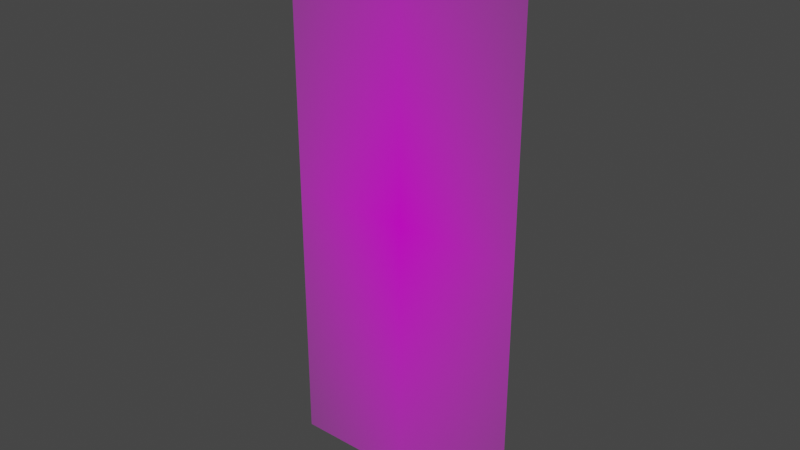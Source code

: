 # Source: MayerWW1.blend  (saved by Blender 2.83.18; exported with 4.5.12 LTS)
import bpy
from mathutils import Matrix  # noqa: F401  (used for matrix-valued properties, if any)

bpy.ops.wm.read_factory_settings(use_empty=True)
scene = bpy.context.scene
scene.name = 'Scene'

# ---- collections
col_collection = bpy.data.collections.new('Collection'); scene.collection.children.link(col_collection)

# ---- images (referenced by path relative to the original .blend; pixels are not part of the script)
import os
ASSET_DIR = os.environ.get("B2B_ASSET_DIR", "")  # directory of the original .blend (textures are referenced by path, not embedded)
HERE = os.path.dirname(os.path.abspath(__file__))  # packed textures are extracted next to this script under _unpacked/

def load_image(name, relpath, width, height, colorspace="sRGB"):
    """Load a texture the original file referenced (path relative to the .blend, or extracted next to this script)."""
    p = next((c for c in (os.path.join(HERE, relpath), os.path.join(ASSET_DIR, relpath)) if relpath and os.path.exists(c)), "")
    if p:
        img = bpy.data.images.load(p, check_existing=True)
        img.name = name
    else:  # same state as the original file: an image datablock whose file is absent (Cycles renders it pink)
        img = bpy.data.images.new(name, width, height)
        img.source = "FILE"
        img.filepath = "//" + (relpath or name)
    img.colorspace_settings.name = colorspace
    return img
img_mayerww1_alpha_png = load_image('MayerWW1_alpha.png', 'MayerWW1_alpha.png', 1024, 1024, 'sRGB')

# ---- materials (node trees are filled in below, after node groups)
mat_mayerww1_alpha = bpy.data.materials.new('MayerWW1_alpha')
mat_mayerww1_alpha.surface_render_method = 'BLENDED'
mat_mayerww1_alpha.blend_method = 'BLEND'
mat_mayerww1_alpha.use_transparent_shadow = False

# ---- material node trees
mat_mayerww1_alpha.use_nodes = True; mat_mayerww1_alpha.node_tree.nodes.clear()
_N = mat_mayerww1_alpha.node_tree.nodes; _L = mat_mayerww1_alpha.node_tree.links
n0 = _N.new('ShaderNodeOutputMaterial'); n0.name = 'Material Output'; n0.location = (300, 300)
n1 = _N.new('ShaderNodeTexImage'); n1.name = 'Image Texture'; n1.location = (-200, 300)
n1.image = img_mayerww1_alpha_png
n1.extension = 'CLIP'
n2 = _N.new('ShaderNodeBsdfPrincipled'); n2.name = 'Principled BSDF'; n2.location = (0, 300)
n2.distribution = 'GGX'
n2.subsurface_method = 'BURLEY'
n2.inputs[3].default_value = 1.45
n2.inputs[27].default_value = (0.0, 0.0, 0.0, 1.0)
n2.inputs[28].default_value = 1.0
_L.new(n1.outputs[0], n2.inputs[0])
_L.new(n1.outputs[1], n2.inputs[4])
_L.new(n2.outputs[0], n0.inputs[0])
n0.is_active_output = True

# ---- world
world_world = bpy.data.worlds.new('World'); scene.world = world_world
world_world.use_nodes = True; world_world.node_tree.nodes.clear()
_N = world_world.node_tree.nodes; _L = world_world.node_tree.links
n0 = _N.new('ShaderNodeOutputWorld'); n0.name = 'World Output'; n0.location = (300, 300)
n1 = _N.new('ShaderNodeBackground'); n1.name = 'Background'; n1.location = (10, 300)
n1.inputs[0].default_value = (0.05088, 0.05088, 0.05088, 1.0)
_L.new(n1.outputs[0], n0.inputs[0])
n0.is_active_output = True
world_world.color = (0.05088, 0.05088, 0.05088)
world_world.use_sun_shadow = False
world_world.sun_shadow_jitter_overblur = 0.0

# ---- meshes
me_mayerww1_alpha = bpy.data.meshes.new('MayerWW1_alpha')
me_mayerww1_alpha.from_pydata([(-0.2202, -0.02564, -2.073e-08), (0.2202, -0.02564, -2.073e-08), (-0.2202, 0.9744, -2.073e-08), (0.2202, 0.9744, -2.073e-08)], [], [(0, 1, 3, 2)])
_uv = me_mayerww1_alpha.uv_layers.new(name='UVMap')
_uv.uv.foreach_set('vector', [0.0, 0.0, 1.0, 0.0, 1.0, 1.0, 0.0, 1.0])
me_mayerww1_alpha.materials.append(mat_mayerww1_alpha)
me_mayerww1_alpha.use_remesh_fix_poles = True
me_mayerww1_alpha.use_remesh_preserve_attributes = False
me_mayerww1_alpha.use_mirror_vertex_groups = False
me_mayerww1_alpha.update()

# ---- objects
ob_mayerww1_alpha = bpy.data.objects.new('MayerWW1_alpha', me_mayerww1_alpha)

# ---- transforms, parenting, visibility, modifiers, constraints
ob_mayerww1_alpha.location = (0.0, 0.0, 0.0)
ob_mayerww1_alpha.rotation_euler = (1.571, -0.0, 0.0)
ob_mayerww1_alpha.scale = (2.062, 2.062, 2.062)
ob_mayerww1_alpha.lineart.crease_threshold = 0.0

# ---- collection membership
col_collection.objects.link(ob_mayerww1_alpha)

# ---- scene / render settings (as saved in the file)
scene.frame_start = 1; scene.frame_end = 250; scene.frame_set(1)
scene.render.engine = 'BLENDER_EEVEE_NEXT'
scene.cycles.use_denoising = False
scene.cycles.samples = 128
scene.cycles.sampling_pattern = 'TABULATED_SOBOL'
scene.cycles.use_adaptive_sampling = False
scene.cycles.use_light_tree = False
scene.view_settings.view_transform = 'Filmic'
bpy.context.view_layer.update()

# ---- added for rendering (the .blend has no active camera and no usable light): camera, sun
cam_auto = bpy.data.cameras.new('AutoCamera')
cam_auto.lens = 50.0
cam_auto.sensor_width = 36.0
cam_auto.clip_end = 1000.0
ob_auto_camera = bpy.data.objects.new('AutoCamera', cam_auto)
scene.collection.objects.link(ob_auto_camera)
ob_auto_camera.location = (2.08507, -2.50208, 2.64641)
ob_auto_camera.rotation_euler = (1.09748, -7.21219e-08, 0.694738)
scene.camera = ob_auto_camera
light_auto_sun = bpy.data.lights.new('AutoSun', 'SUN')
light_auto_sun.energy = 3.0
light_auto_sun.angle = 0.0523599
ob_auto_sun = bpy.data.objects.new('AutoSun', light_auto_sun)
scene.collection.objects.link(ob_auto_sun)
ob_auto_sun.rotation_euler = (0.872665, 0.174533, 0.523599)
bpy.context.view_layer.update()
